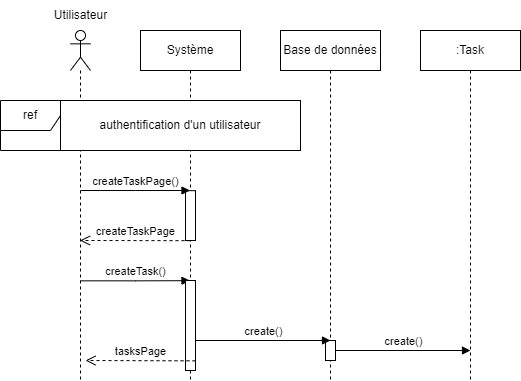

The diagram above was exported from draw.io. Its source (the exported page's mxGraphModel, read from the mxfile embedded in the PNG):
<mxGraphModel dx="1290" dy="522" grid="1" gridSize="10" guides="1" tooltips="1" connect="1" arrows="1" fold="1" page="1" pageScale="1" pageWidth="827" pageHeight="1169" math="0" shadow="0">
  <root>
    <mxCell id="0" />
    <mxCell id="1" parent="0" />
    <mxCell id="T8fTMIK5cAIVq5F--StK-51" value="" style="shape=umlLifeline;perimeter=lifelinePerimeter;whiteSpace=wrap;html=1;container=1;dropTarget=0;collapsible=0;recursiveResize=0;outlineConnect=0;portConstraint=eastwest;newEdgeStyle={&quot;edgeStyle&quot;:&quot;elbowEdgeStyle&quot;,&quot;elbow&quot;:&quot;vertical&quot;,&quot;curved&quot;:0,&quot;rounded&quot;:0};participant=umlActor;" vertex="1" parent="1">
      <mxGeometry x="100" y="90" width="20" height="350" as="geometry" />
    </mxCell>
    <mxCell id="T8fTMIK5cAIVq5F--StK-52" value="Utilisateur" style="text;html=1;align=center;verticalAlign=middle;resizable=0;points=[];autosize=1;strokeColor=none;fillColor=none;" vertex="1" parent="1">
      <mxGeometry x="70" y="60" width="80" height="30" as="geometry" />
    </mxCell>
    <mxCell id="T8fTMIK5cAIVq5F--StK-53" value="Système" style="shape=umlLifeline;perimeter=lifelinePerimeter;whiteSpace=wrap;html=1;container=1;dropTarget=0;collapsible=0;recursiveResize=0;outlineConnect=0;portConstraint=eastwest;newEdgeStyle={&quot;edgeStyle&quot;:&quot;elbowEdgeStyle&quot;,&quot;elbow&quot;:&quot;vertical&quot;,&quot;curved&quot;:0,&quot;rounded&quot;:0};" vertex="1" parent="1">
      <mxGeometry x="170" y="90" width="100" height="350" as="geometry" />
    </mxCell>
    <mxCell id="T8fTMIK5cAIVq5F--StK-54" value="Base de données" style="shape=umlLifeline;perimeter=lifelinePerimeter;whiteSpace=wrap;html=1;container=1;dropTarget=0;collapsible=0;recursiveResize=0;outlineConnect=0;portConstraint=eastwest;newEdgeStyle={&quot;edgeStyle&quot;:&quot;elbowEdgeStyle&quot;,&quot;elbow&quot;:&quot;vertical&quot;,&quot;curved&quot;:0,&quot;rounded&quot;:0};" vertex="1" parent="1">
      <mxGeometry x="310" y="90" width="100" height="350" as="geometry" />
    </mxCell>
    <mxCell id="T8fTMIK5cAIVq5F--StK-55" value=":Task" style="shape=umlLifeline;perimeter=lifelinePerimeter;whiteSpace=wrap;html=1;container=1;dropTarget=0;collapsible=0;recursiveResize=0;outlineConnect=0;portConstraint=eastwest;newEdgeStyle={&quot;edgeStyle&quot;:&quot;elbowEdgeStyle&quot;,&quot;elbow&quot;:&quot;vertical&quot;,&quot;curved&quot;:0,&quot;rounded&quot;:0};" vertex="1" parent="1">
      <mxGeometry x="450" y="90" width="100" height="350" as="geometry" />
    </mxCell>
    <mxCell id="T8fTMIK5cAIVq5F--StK-56" value="" style="html=1;points=[];perimeter=orthogonalPerimeter;outlineConnect=0;targetShapes=umlLifeline;portConstraint=eastwest;newEdgeStyle={&quot;edgeStyle&quot;:&quot;elbowEdgeStyle&quot;,&quot;elbow&quot;:&quot;vertical&quot;,&quot;curved&quot;:0,&quot;rounded&quot;:0};" vertex="1" parent="T8fTMIK5cAIVq5F--StK-55">
      <mxGeometry x="-235" y="160.17000000000002" width="10" height="49.83" as="geometry" />
    </mxCell>
    <mxCell id="T8fTMIK5cAIVq5F--StK-63" value="createTask()" style="html=1;verticalAlign=bottom;endArrow=block;edgeStyle=elbowEdgeStyle;elbow=horizontal;curved=0;rounded=0;" edge="1" parent="T8fTMIK5cAIVq5F--StK-55">
      <mxGeometry width="80" relative="1" as="geometry">
        <mxPoint x="-340" y="250.34000000000003" as="sourcePoint" />
        <mxPoint x="-230.49999999999977" y="250.1733333333334" as="targetPoint" />
      </mxGeometry>
    </mxCell>
    <mxCell id="T8fTMIK5cAIVq5F--StK-64" value="createTaskPage()" style="html=1;verticalAlign=bottom;endArrow=block;edgeStyle=elbowEdgeStyle;elbow=vertical;curved=0;rounded=0;" edge="1" parent="T8fTMIK5cAIVq5F--StK-55">
      <mxGeometry width="80" relative="1" as="geometry">
        <mxPoint x="-340" y="160" as="sourcePoint" />
        <mxPoint x="-230.5" y="160" as="targetPoint" />
      </mxGeometry>
    </mxCell>
    <mxCell id="T8fTMIK5cAIVq5F--StK-65" value="createTaskPage" style="html=1;verticalAlign=bottom;endArrow=open;dashed=1;endSize=8;edgeStyle=elbowEdgeStyle;elbow=vertical;curved=0;rounded=0;" edge="1" parent="T8fTMIK5cAIVq5F--StK-55">
      <mxGeometry relative="1" as="geometry">
        <mxPoint x="-230" y="210.17000000000002" as="sourcePoint" />
        <mxPoint x="-340.5" y="210" as="targetPoint" />
      </mxGeometry>
    </mxCell>
    <mxCell id="T8fTMIK5cAIVq5F--StK-68" value="" style="html=1;points=[];perimeter=orthogonalPerimeter;outlineConnect=0;targetShapes=umlLifeline;portConstraint=eastwest;newEdgeStyle={&quot;edgeStyle&quot;:&quot;elbowEdgeStyle&quot;,&quot;elbow&quot;:&quot;vertical&quot;,&quot;curved&quot;:0,&quot;rounded&quot;:0};" vertex="1" parent="T8fTMIK5cAIVq5F--StK-55">
      <mxGeometry x="-235" y="250" width="10" height="90" as="geometry" />
    </mxCell>
    <mxCell id="T8fTMIK5cAIVq5F--StK-69" value="" style="html=1;points=[];perimeter=orthogonalPerimeter;outlineConnect=0;targetShapes=umlLifeline;portConstraint=eastwest;newEdgeStyle={&quot;edgeStyle&quot;:&quot;elbowEdgeStyle&quot;,&quot;elbow&quot;:&quot;vertical&quot;,&quot;curved&quot;:0,&quot;rounded&quot;:0};" vertex="1" parent="T8fTMIK5cAIVq5F--StK-55">
      <mxGeometry x="-95" y="310" width="10" height="20" as="geometry" />
    </mxCell>
    <mxCell id="T8fTMIK5cAIVq5F--StK-70" value="create()" style="html=1;verticalAlign=bottom;endArrow=block;edgeStyle=elbowEdgeStyle;elbow=vertical;curved=0;rounded=0;" edge="1" parent="T8fTMIK5cAIVq5F--StK-55" source="T8fTMIK5cAIVq5F--StK-68">
      <mxGeometry width="80" relative="1" as="geometry">
        <mxPoint x="-220" y="310.00000000000006" as="sourcePoint" />
        <mxPoint x="-90" y="310.00000000000006" as="targetPoint" />
      </mxGeometry>
    </mxCell>
    <mxCell id="T8fTMIK5cAIVq5F--StK-71" value="create()" style="html=1;verticalAlign=bottom;endArrow=block;edgeStyle=elbowEdgeStyle;elbow=vertical;curved=0;rounded=0;" edge="1" parent="T8fTMIK5cAIVq5F--StK-55" source="T8fTMIK5cAIVq5F--StK-69">
      <mxGeometry width="80" relative="1" as="geometry">
        <mxPoint x="-80" y="320.00000000000006" as="sourcePoint" />
        <mxPoint x="50" y="320.00000000000006" as="targetPoint" />
      </mxGeometry>
    </mxCell>
    <mxCell id="T8fTMIK5cAIVq5F--StK-72" value="tasksPage" style="html=1;verticalAlign=bottom;endArrow=open;dashed=1;endSize=8;edgeStyle=elbowEdgeStyle;elbow=vertical;curved=0;rounded=0;" edge="1" parent="T8fTMIK5cAIVq5F--StK-55">
      <mxGeometry x="-0.0046" relative="1" as="geometry">
        <mxPoint x="-225" y="330.34000000000003" as="sourcePoint" />
        <mxPoint x="-335" y="330.17" as="targetPoint" />
        <mxPoint as="offset" />
      </mxGeometry>
    </mxCell>
    <mxCell id="T8fTMIK5cAIVq5F--StK-83" value="ref" style="shape=umlFrame;whiteSpace=wrap;html=1;pointerEvents=0;labelBackgroundColor=default;fontStyle=0;shadow=0;perimeterSpacing=0;" vertex="1" parent="1">
      <mxGeometry x="30" y="160" width="300" height="50" as="geometry" />
    </mxCell>
    <mxCell id="T8fTMIK5cAIVq5F--StK-84" value="authentification d'un utilisateur" style="text;html=1;strokeColor=default;fillColor=default;align=center;verticalAlign=middle;whiteSpace=wrap;rounded=0;" vertex="1" parent="1">
      <mxGeometry x="90" y="160" width="240" height="50" as="geometry" />
    </mxCell>
  </root>
</mxGraphModel>